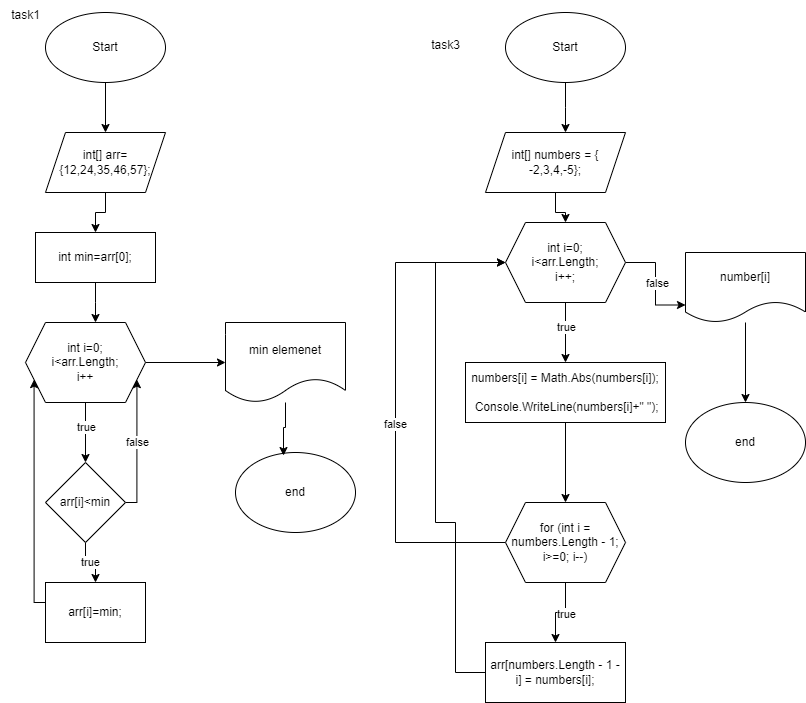

The diagram above was exported from draw.io. Its source (the exported page's mxGraphModel, read from the mxfile embedded in the PNG):
<mxGraphModel dx="800" dy="508" grid="1" gridSize="10" guides="1" tooltips="1" connect="1" arrows="1" fold="1" page="1" pageScale="1" pageWidth="850" pageHeight="1100" math="0" shadow="0">
  <root>
    <mxCell id="0" />
    <mxCell id="1" parent="0" />
    <mxCell id="jJyOSTQIrqlp0rQYIMij-2" style="edgeStyle=orthogonalEdgeStyle;rounded=0;orthogonalLoop=1;jettySize=auto;html=1;" parent="1" source="jJyOSTQIrqlp0rQYIMij-1" target="jJyOSTQIrqlp0rQYIMij-3" edge="1">
      <mxGeometry relative="1" as="geometry">
        <mxPoint x="120" y="140" as="targetPoint" />
      </mxGeometry>
    </mxCell>
    <mxCell id="jJyOSTQIrqlp0rQYIMij-1" value="Start" style="ellipse;whiteSpace=wrap;html=1;" parent="1" vertex="1">
      <mxGeometry x="60" y="30" width="120" height="70" as="geometry" />
    </mxCell>
    <mxCell id="jJyOSTQIrqlp0rQYIMij-10" style="edgeStyle=orthogonalEdgeStyle;rounded=0;orthogonalLoop=1;jettySize=auto;html=1;" parent="1" source="jJyOSTQIrqlp0rQYIMij-3" target="jJyOSTQIrqlp0rQYIMij-9" edge="1">
      <mxGeometry relative="1" as="geometry" />
    </mxCell>
    <mxCell id="jJyOSTQIrqlp0rQYIMij-3" value="int[] arr=&lt;div&gt;{12,24,35,46,57};&lt;/div&gt;" style="shape=parallelogram;perimeter=parallelogramPerimeter;whiteSpace=wrap;html=1;fixedSize=1;" parent="1" vertex="1">
      <mxGeometry x="60" y="150" width="120" height="60" as="geometry" />
    </mxCell>
    <mxCell id="jJyOSTQIrqlp0rQYIMij-12" style="edgeStyle=orthogonalEdgeStyle;rounded=0;orthogonalLoop=1;jettySize=auto;html=1;entryX=0.5;entryY=0;entryDx=0;entryDy=0;" parent="1" source="jJyOSTQIrqlp0rQYIMij-4" target="jJyOSTQIrqlp0rQYIMij-7" edge="1">
      <mxGeometry relative="1" as="geometry" />
    </mxCell>
    <mxCell id="jJyOSTQIrqlp0rQYIMij-13" value="true" style="edgeLabel;html=1;align=center;verticalAlign=middle;resizable=0;points=[];" parent="jJyOSTQIrqlp0rQYIMij-12" vertex="1" connectable="0">
      <mxGeometry x="-0.2" relative="1" as="geometry">
        <mxPoint as="offset" />
      </mxGeometry>
    </mxCell>
    <mxCell id="jJyOSTQIrqlp0rQYIMij-14" style="edgeStyle=orthogonalEdgeStyle;rounded=0;orthogonalLoop=1;jettySize=auto;html=1;exitX=1;exitY=0.5;exitDx=0;exitDy=0;" parent="1" source="jJyOSTQIrqlp0rQYIMij-4" target="jJyOSTQIrqlp0rQYIMij-15" edge="1">
      <mxGeometry relative="1" as="geometry">
        <mxPoint x="220" y="380" as="targetPoint" />
      </mxGeometry>
    </mxCell>
    <mxCell id="jJyOSTQIrqlp0rQYIMij-4" value="int i=0;&lt;div&gt;i&amp;lt;arr.Length;&lt;/div&gt;&lt;div&gt;i++&lt;/div&gt;" style="shape=hexagon;perimeter=hexagonPerimeter2;whiteSpace=wrap;html=1;fixedSize=1;" parent="1" vertex="1">
      <mxGeometry x="40" y="340" width="120" height="80" as="geometry" />
    </mxCell>
    <mxCell id="jJyOSTQIrqlp0rQYIMij-16" style="edgeStyle=orthogonalEdgeStyle;rounded=0;orthogonalLoop=1;jettySize=auto;html=1;" parent="1" source="jJyOSTQIrqlp0rQYIMij-7" target="jJyOSTQIrqlp0rQYIMij-17" edge="1">
      <mxGeometry relative="1" as="geometry">
        <mxPoint x="100" y="610" as="targetPoint" />
      </mxGeometry>
    </mxCell>
    <mxCell id="jJyOSTQIrqlp0rQYIMij-18" value="true" style="edgeLabel;html=1;align=center;verticalAlign=middle;resizable=0;points=[];" parent="jJyOSTQIrqlp0rQYIMij-16" vertex="1" connectable="0">
      <mxGeometry x="-0.05" y="1" relative="1" as="geometry">
        <mxPoint as="offset" />
      </mxGeometry>
    </mxCell>
    <mxCell id="jJyOSTQIrqlp0rQYIMij-23" style="edgeStyle=orthogonalEdgeStyle;rounded=0;orthogonalLoop=1;jettySize=auto;html=1;entryX=1;entryY=0.75;entryDx=0;entryDy=0;" parent="1" source="jJyOSTQIrqlp0rQYIMij-7" target="jJyOSTQIrqlp0rQYIMij-4" edge="1">
      <mxGeometry relative="1" as="geometry">
        <Array as="points">
          <mxPoint x="151" y="520" />
        </Array>
      </mxGeometry>
    </mxCell>
    <mxCell id="jJyOSTQIrqlp0rQYIMij-24" value="false" style="edgeLabel;html=1;align=center;verticalAlign=middle;resizable=0;points=[];" parent="jJyOSTQIrqlp0rQYIMij-23" vertex="1" connectable="0">
      <mxGeometry x="0.0785" relative="1" as="geometry">
        <mxPoint as="offset" />
      </mxGeometry>
    </mxCell>
    <mxCell id="jJyOSTQIrqlp0rQYIMij-7" value="arr[i]&amp;lt;min" style="rhombus;whiteSpace=wrap;html=1;" parent="1" vertex="1">
      <mxGeometry x="60" y="480" width="80" height="80" as="geometry" />
    </mxCell>
    <mxCell id="jJyOSTQIrqlp0rQYIMij-11" style="edgeStyle=orthogonalEdgeStyle;rounded=0;orthogonalLoop=1;jettySize=auto;html=1;" parent="1" source="jJyOSTQIrqlp0rQYIMij-9" edge="1">
      <mxGeometry relative="1" as="geometry">
        <mxPoint x="110" y="340" as="targetPoint" />
      </mxGeometry>
    </mxCell>
    <mxCell id="jJyOSTQIrqlp0rQYIMij-9" value="int min=arr[0];" style="rounded=0;whiteSpace=wrap;html=1;" parent="1" vertex="1">
      <mxGeometry x="50" y="250" width="120" height="50" as="geometry" />
    </mxCell>
    <mxCell id="jJyOSTQIrqlp0rQYIMij-15" value="min elemenet" style="shape=document;whiteSpace=wrap;html=1;boundedLbl=1;" parent="1" vertex="1">
      <mxGeometry x="240" y="340" width="120" height="80" as="geometry" />
    </mxCell>
    <mxCell id="jJyOSTQIrqlp0rQYIMij-19" style="edgeStyle=orthogonalEdgeStyle;rounded=0;orthogonalLoop=1;jettySize=auto;html=1;entryX=0;entryY=0.75;entryDx=0;entryDy=0;" parent="1" source="jJyOSTQIrqlp0rQYIMij-17" target="jJyOSTQIrqlp0rQYIMij-4" edge="1">
      <mxGeometry relative="1" as="geometry">
        <Array as="points">
          <mxPoint x="49" y="620" />
        </Array>
      </mxGeometry>
    </mxCell>
    <mxCell id="jJyOSTQIrqlp0rQYIMij-17" value="arr[i]=min;" style="rounded=0;whiteSpace=wrap;html=1;" parent="1" vertex="1">
      <mxGeometry x="60" y="600" width="100" height="60" as="geometry" />
    </mxCell>
    <mxCell id="jJyOSTQIrqlp0rQYIMij-25" value="end" style="ellipse;whiteSpace=wrap;html=1;" parent="1" vertex="1">
      <mxGeometry x="250" y="470" width="120" height="80" as="geometry" />
    </mxCell>
    <mxCell id="jJyOSTQIrqlp0rQYIMij-26" style="edgeStyle=orthogonalEdgeStyle;rounded=0;orthogonalLoop=1;jettySize=auto;html=1;entryX=0.4;entryY=0.038;entryDx=0;entryDy=0;entryPerimeter=0;" parent="1" source="jJyOSTQIrqlp0rQYIMij-15" target="jJyOSTQIrqlp0rQYIMij-25" edge="1">
      <mxGeometry relative="1" as="geometry" />
    </mxCell>
    <mxCell id="jJyOSTQIrqlp0rQYIMij-28" style="edgeStyle=orthogonalEdgeStyle;rounded=0;orthogonalLoop=1;jettySize=auto;html=1;" parent="1" source="jJyOSTQIrqlp0rQYIMij-27" edge="1">
      <mxGeometry relative="1" as="geometry">
        <mxPoint x="580" y="150" as="targetPoint" />
      </mxGeometry>
    </mxCell>
    <mxCell id="jJyOSTQIrqlp0rQYIMij-27" value="Start" style="ellipse;whiteSpace=wrap;html=1;" parent="1" vertex="1">
      <mxGeometry x="520" y="30" width="120" height="70" as="geometry" />
    </mxCell>
    <mxCell id="jJyOSTQIrqlp0rQYIMij-31" style="edgeStyle=orthogonalEdgeStyle;rounded=0;orthogonalLoop=1;jettySize=auto;html=1;entryX=0.5;entryY=0;entryDx=0;entryDy=0;" parent="1" source="jJyOSTQIrqlp0rQYIMij-29" target="jJyOSTQIrqlp0rQYIMij-30" edge="1">
      <mxGeometry relative="1" as="geometry" />
    </mxCell>
    <mxCell id="jJyOSTQIrqlp0rQYIMij-29" value="int[] numbers = { -2,3,4,-5};" style="shape=parallelogram;perimeter=parallelogramPerimeter;whiteSpace=wrap;html=1;fixedSize=1;" parent="1" vertex="1">
      <mxGeometry x="500" y="150" width="140" height="60" as="geometry" />
    </mxCell>
    <mxCell id="jJyOSTQIrqlp0rQYIMij-33" style="edgeStyle=orthogonalEdgeStyle;rounded=0;orthogonalLoop=1;jettySize=auto;html=1;entryX=0.5;entryY=0;entryDx=0;entryDy=0;" parent="1" source="jJyOSTQIrqlp0rQYIMij-30" target="jJyOSTQIrqlp0rQYIMij-32" edge="1">
      <mxGeometry relative="1" as="geometry" />
    </mxCell>
    <mxCell id="EN4vEUhrltiDcDDaiE8n-9" value="true" style="edgeLabel;html=1;align=center;verticalAlign=middle;resizable=0;points=[];" vertex="1" connectable="0" parent="jJyOSTQIrqlp0rQYIMij-33">
      <mxGeometry x="-0.2" relative="1" as="geometry">
        <mxPoint as="offset" />
      </mxGeometry>
    </mxCell>
    <mxCell id="EN4vEUhrltiDcDDaiE8n-10" style="edgeStyle=orthogonalEdgeStyle;rounded=0;orthogonalLoop=1;jettySize=auto;html=1;exitX=1;exitY=0.5;exitDx=0;exitDy=0;entryX=0;entryY=0.75;entryDx=0;entryDy=0;" edge="1" parent="1" source="jJyOSTQIrqlp0rQYIMij-30" target="EN4vEUhrltiDcDDaiE8n-8">
      <mxGeometry relative="1" as="geometry" />
    </mxCell>
    <mxCell id="EN4vEUhrltiDcDDaiE8n-11" value="false" style="edgeLabel;html=1;align=center;verticalAlign=middle;resizable=0;points=[];" vertex="1" connectable="0" parent="EN4vEUhrltiDcDDaiE8n-10">
      <mxGeometry x="-0.02" y="1" relative="1" as="geometry">
        <mxPoint as="offset" />
      </mxGeometry>
    </mxCell>
    <mxCell id="jJyOSTQIrqlp0rQYIMij-30" value="int i=0;&lt;div&gt;i&amp;lt;arr.Length;&lt;/div&gt;&lt;div&gt;i++;&lt;/div&gt;" style="shape=hexagon;perimeter=hexagonPerimeter2;whiteSpace=wrap;html=1;fixedSize=1;" parent="1" vertex="1">
      <mxGeometry x="520" y="240" width="120" height="80" as="geometry" />
    </mxCell>
    <mxCell id="EN4vEUhrltiDcDDaiE8n-2" style="edgeStyle=orthogonalEdgeStyle;rounded=0;orthogonalLoop=1;jettySize=auto;html=1;" edge="1" parent="1" source="jJyOSTQIrqlp0rQYIMij-32" target="EN4vEUhrltiDcDDaiE8n-3">
      <mxGeometry relative="1" as="geometry">
        <mxPoint x="580" y="480" as="targetPoint" />
      </mxGeometry>
    </mxCell>
    <mxCell id="jJyOSTQIrqlp0rQYIMij-32" value="&lt;div&gt;numbers[i] = Math.Abs(numbers[i]);&lt;/div&gt;&lt;div&gt;&amp;nbsp; &amp;nbsp; &amp;nbsp; &amp;nbsp; &amp;nbsp; &amp;nbsp; &amp;nbsp; &amp;nbsp; &amp;nbsp; &amp;nbsp;Console.WriteLine(numbers[i]+&quot; &quot;);&lt;/div&gt;" style="rounded=0;whiteSpace=wrap;html=1;" parent="1" vertex="1">
      <mxGeometry x="480" y="380" width="200" height="60" as="geometry" />
    </mxCell>
    <mxCell id="EN4vEUhrltiDcDDaiE8n-7" style="edgeStyle=orthogonalEdgeStyle;rounded=0;orthogonalLoop=1;jettySize=auto;html=1;" edge="1" parent="1" source="EN4vEUhrltiDcDDaiE8n-3" target="EN4vEUhrltiDcDDaiE8n-6">
      <mxGeometry relative="1" as="geometry" />
    </mxCell>
    <mxCell id="EN4vEUhrltiDcDDaiE8n-12" value="true" style="edgeLabel;html=1;align=center;verticalAlign=middle;resizable=0;points=[];" vertex="1" connectable="0" parent="EN4vEUhrltiDcDDaiE8n-7">
      <mxGeometry x="-0.1333" y="1" relative="1" as="geometry">
        <mxPoint as="offset" />
      </mxGeometry>
    </mxCell>
    <mxCell id="EN4vEUhrltiDcDDaiE8n-14" style="edgeStyle=orthogonalEdgeStyle;rounded=0;orthogonalLoop=1;jettySize=auto;html=1;exitX=0;exitY=0.5;exitDx=0;exitDy=0;entryX=0;entryY=0.5;entryDx=0;entryDy=0;" edge="1" parent="1" source="EN4vEUhrltiDcDDaiE8n-3" target="jJyOSTQIrqlp0rQYIMij-30">
      <mxGeometry relative="1" as="geometry">
        <Array as="points">
          <mxPoint x="410" y="560" />
          <mxPoint x="410" y="280" />
        </Array>
      </mxGeometry>
    </mxCell>
    <mxCell id="EN4vEUhrltiDcDDaiE8n-20" value="false" style="edgeLabel;html=1;align=center;verticalAlign=middle;resizable=0;points=[];" vertex="1" connectable="0" parent="EN4vEUhrltiDcDDaiE8n-14">
      <mxGeometry x="-0.084" y="1" relative="1" as="geometry">
        <mxPoint as="offset" />
      </mxGeometry>
    </mxCell>
    <mxCell id="EN4vEUhrltiDcDDaiE8n-3" value="for (int i = numbers.Length - 1; i&amp;gt;=0; i--)" style="shape=hexagon;perimeter=hexagonPerimeter2;whiteSpace=wrap;html=1;fixedSize=1;" vertex="1" parent="1">
      <mxGeometry x="520" y="520" width="120" height="80" as="geometry" />
    </mxCell>
    <mxCell id="EN4vEUhrltiDcDDaiE8n-15" style="edgeStyle=orthogonalEdgeStyle;rounded=0;orthogonalLoop=1;jettySize=auto;html=1;" edge="1" parent="1" source="EN4vEUhrltiDcDDaiE8n-6" target="jJyOSTQIrqlp0rQYIMij-30">
      <mxGeometry relative="1" as="geometry">
        <Array as="points">
          <mxPoint x="470" y="690" />
          <mxPoint x="470" y="540" />
          <mxPoint x="450" y="540" />
          <mxPoint x="450" y="280" />
        </Array>
      </mxGeometry>
    </mxCell>
    <mxCell id="EN4vEUhrltiDcDDaiE8n-6" value="arr[numbers.Length - 1 - i] = numbers[i];" style="rounded=0;whiteSpace=wrap;html=1;" vertex="1" parent="1">
      <mxGeometry x="500" y="660" width="140" height="60" as="geometry" />
    </mxCell>
    <mxCell id="EN4vEUhrltiDcDDaiE8n-17" style="edgeStyle=orthogonalEdgeStyle;rounded=0;orthogonalLoop=1;jettySize=auto;html=1;" edge="1" parent="1" source="EN4vEUhrltiDcDDaiE8n-8" target="EN4vEUhrltiDcDDaiE8n-16">
      <mxGeometry relative="1" as="geometry" />
    </mxCell>
    <mxCell id="EN4vEUhrltiDcDDaiE8n-8" value="number[i]" style="shape=document;whiteSpace=wrap;html=1;boundedLbl=1;" vertex="1" parent="1">
      <mxGeometry x="700" y="270" width="120" height="70" as="geometry" />
    </mxCell>
    <mxCell id="EN4vEUhrltiDcDDaiE8n-16" value="end" style="ellipse;whiteSpace=wrap;html=1;" vertex="1" parent="1">
      <mxGeometry x="700" y="420" width="120" height="80" as="geometry" />
    </mxCell>
    <mxCell id="EN4vEUhrltiDcDDaiE8n-18" value="task3" style="text;html=1;align=center;verticalAlign=middle;resizable=0;points=[];autosize=1;strokeColor=none;fillColor=none;" vertex="1" parent="1">
      <mxGeometry x="435" y="48" width="50" height="30" as="geometry" />
    </mxCell>
    <mxCell id="EN4vEUhrltiDcDDaiE8n-19" value="task1" style="text;html=1;align=center;verticalAlign=middle;resizable=0;points=[];autosize=1;strokeColor=none;fillColor=none;" vertex="1" parent="1">
      <mxGeometry x="15" y="18" width="50" height="30" as="geometry" />
    </mxCell>
  </root>
</mxGraphModel>